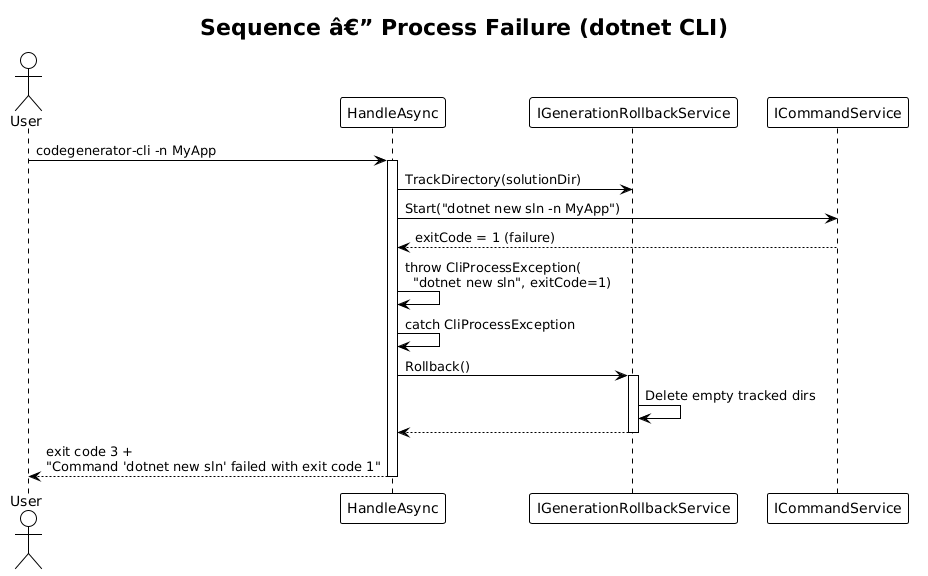

The diagram above was rendered by PlantUML. Its source (embedded in the PNG):
@startuml
!theme plain

title Sequence â€” Process Failure (dotnet CLI)

actor User
participant "HandleAsync" as Handler
participant "IGenerationRollbackService" as Rollback
participant "ICommandService" as Cmd

User -> Handler : codegenerator-cli -n MyApp
activate Handler

Handler -> Rollback : TrackDirectory(solutionDir)

Handler -> Cmd : Start("dotnet new sln -n MyApp")
Cmd --> Handler : exitCode = 1 (failure)

Handler -> Handler : throw CliProcessException(\n  "dotnet new sln", exitCode=1)

Handler -> Handler : catch CliProcessException
Handler -> Rollback : Rollback()
activate Rollback
Rollback -> Rollback : Delete empty tracked dirs
Rollback --> Handler
deactivate Rollback

Handler --> User : exit code 3 +\n"Command 'dotnet new sln' failed with exit code 1"

deactivate Handler
@enduml